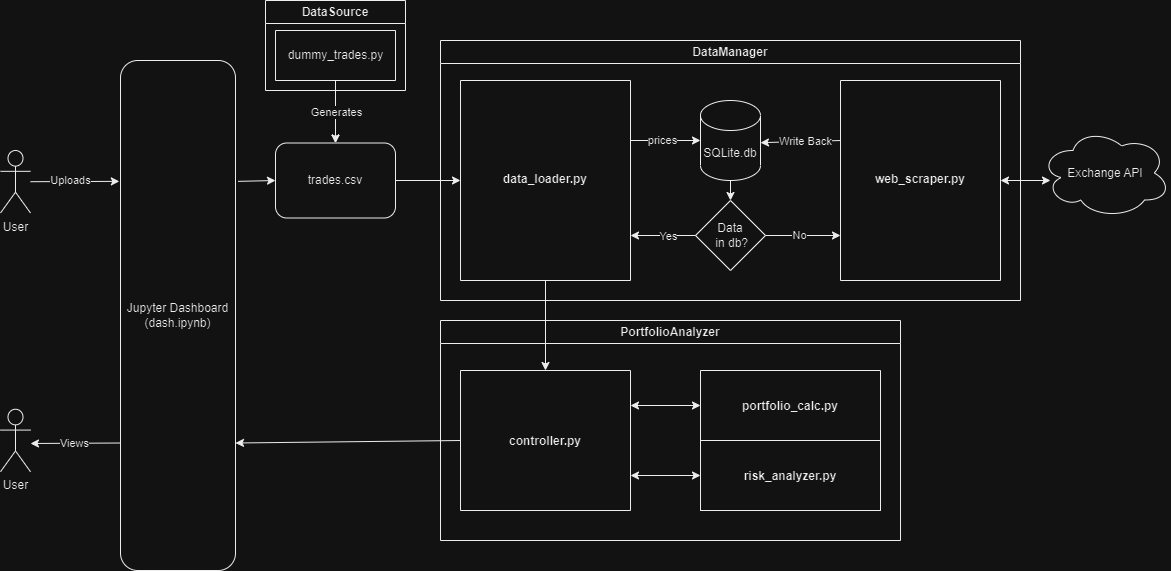

The diagram above was exported from draw.io. Its source (the exported page's mxGraphModel, read from the mxfile embedded in the PNG):
<mxGraphModel dx="2691" dy="-65" grid="1" gridSize="10" guides="1" tooltips="1" connect="1" arrows="1" fold="1" page="1" pageScale="1" pageWidth="850" pageHeight="1100" math="0" shadow="0">
  <root>
    <mxCell id="0" />
    <mxCell id="1" parent="0" />
    <mxCell id="DsliELwjNKU33ITN_CI_-145" value="PortfolioAnalyzer" style="swimlane;whiteSpace=wrap;html=1;startSize=23;" vertex="1" parent="1">
      <mxGeometry x="260" y="1820" width="460" height="220" as="geometry" />
    </mxCell>
    <mxCell id="DsliELwjNKU33ITN_CI_-146" value="&#10;&#10;&#10;&#10;&#10;&#10;&#10;&#10;&#10;&#10;controller.py" style="swimlane;startSize=0;" vertex="1" parent="DsliELwjNKU33ITN_CI_-145">
      <mxGeometry x="20" y="50" width="170" height="140" as="geometry" />
    </mxCell>
    <mxCell id="DsliELwjNKU33ITN_CI_-147" value="&#10;&#10;&#10;&#10;&#10;portfolio_calc.py" style="swimlane;startSize=0;" vertex="1" parent="DsliELwjNKU33ITN_CI_-145">
      <mxGeometry x="260" y="50" width="180" height="140" as="geometry" />
    </mxCell>
    <mxCell id="DsliELwjNKU33ITN_CI_-148" value="&#10;&#10;&#10;&#10;&#10;risk_analyzer.py" style="swimlane;startSize=0;" vertex="1" parent="DsliELwjNKU33ITN_CI_-147">
      <mxGeometry y="70" width="180" height="70" as="geometry" />
    </mxCell>
    <mxCell id="DsliELwjNKU33ITN_CI_-149" value="" style="endArrow=classic;startArrow=classic;html=1;rounded=0;exitX=1;exitY=0.25;exitDx=0;exitDy=0;entryX=0;entryY=0.25;entryDx=0;entryDy=0;" edge="1" parent="DsliELwjNKU33ITN_CI_-145" source="DsliELwjNKU33ITN_CI_-146" target="DsliELwjNKU33ITN_CI_-147">
      <mxGeometry width="50" height="50" relative="1" as="geometry">
        <mxPoint x="20" y="195" as="sourcePoint" />
        <mxPoint x="70" y="145" as="targetPoint" />
      </mxGeometry>
    </mxCell>
    <mxCell id="DsliELwjNKU33ITN_CI_-150" value="" style="endArrow=classic;startArrow=classic;html=1;rounded=0;exitX=1;exitY=0.75;exitDx=0;exitDy=0;entryX=0;entryY=0.5;entryDx=0;entryDy=0;" edge="1" parent="DsliELwjNKU33ITN_CI_-145" source="DsliELwjNKU33ITN_CI_-146" target="DsliELwjNKU33ITN_CI_-148">
      <mxGeometry width="50" height="50" relative="1" as="geometry">
        <mxPoint x="160" y="95" as="sourcePoint" />
        <mxPoint x="80" y="155" as="targetPoint" />
      </mxGeometry>
    </mxCell>
    <mxCell id="DsliELwjNKU33ITN_CI_-151" value="DataManager" style="swimlane;whiteSpace=wrap;html=1;" vertex="1" parent="1">
      <mxGeometry x="260" y="1540" width="580" height="260" as="geometry" />
    </mxCell>
    <mxCell id="DsliELwjNKU33ITN_CI_-152" value="&#10;&#10;&#10;&#10;&#10;&#10;&#10;&#10;&#10;&#10;&#10;&#10;&#10;&#10;web_scraper.py" style="swimlane;startSize=0;" vertex="1" parent="DsliELwjNKU33ITN_CI_-151">
      <mxGeometry x="400" y="40" width="160" height="200" as="geometry" />
    </mxCell>
    <mxCell id="DsliELwjNKU33ITN_CI_-153" value="&#10;&#10;&#10;&#10;&#10;&#10;&#10;&#10;&#10;&#10;&#10;&#10;&#10;&#10;data_loader.py" style="swimlane;startSize=0;" vertex="1" parent="DsliELwjNKU33ITN_CI_-151">
      <mxGeometry x="20" y="40" width="170" height="200" as="geometry" />
    </mxCell>
    <mxCell id="DsliELwjNKU33ITN_CI_-154" value="SQLite.db" style="shape=cylinder3;whiteSpace=wrap;html=1;boundedLbl=1;backgroundOutline=1;size=15;" vertex="1" parent="DsliELwjNKU33ITN_CI_-151">
      <mxGeometry x="260" y="60" width="60" height="80" as="geometry" />
    </mxCell>
    <mxCell id="DsliELwjNKU33ITN_CI_-155" value="&amp;nbsp;Data&amp;nbsp;&lt;br&gt;&amp;nbsp;in db?" style="rhombus;whiteSpace=wrap;html=1;" vertex="1" parent="DsliELwjNKU33ITN_CI_-151">
      <mxGeometry x="255" y="160" width="70" height="70" as="geometry" />
    </mxCell>
    <mxCell id="DsliELwjNKU33ITN_CI_-156" value="" style="endArrow=classic;html=1;rounded=0;entryX=0;entryY=0.5;entryDx=0;entryDy=0;entryPerimeter=0;exitX=1;exitY=0.75;exitDx=0;exitDy=0;" edge="1" parent="DsliELwjNKU33ITN_CI_-151" target="DsliELwjNKU33ITN_CI_-154">
      <mxGeometry width="50" height="50" relative="1" as="geometry">
        <mxPoint x="190" y="100" as="sourcePoint" />
        <mxPoint x="430" y="20" as="targetPoint" />
      </mxGeometry>
    </mxCell>
    <mxCell id="DsliELwjNKU33ITN_CI_-157" value="prices" style="edgeLabel;html=1;align=center;verticalAlign=middle;resizable=0;points=[];" vertex="1" connectable="0" parent="DsliELwjNKU33ITN_CI_-156">
      <mxGeometry x="-0.1244" y="1" relative="1" as="geometry">
        <mxPoint as="offset" />
      </mxGeometry>
    </mxCell>
    <mxCell id="DsliELwjNKU33ITN_CI_-158" value="" style="endArrow=classic;html=1;rounded=0;entryX=0.5;entryY=0;entryDx=0;entryDy=0;" edge="1" parent="DsliELwjNKU33ITN_CI_-151" target="DsliELwjNKU33ITN_CI_-155">
      <mxGeometry width="50" height="50" relative="1" as="geometry">
        <mxPoint x="290" y="140" as="sourcePoint" />
        <mxPoint x="290" y="150" as="targetPoint" />
      </mxGeometry>
    </mxCell>
    <mxCell id="DsliELwjNKU33ITN_CI_-159" value="" style="endArrow=classic;html=1;rounded=0;exitX=0;exitY=0.5;exitDx=0;exitDy=0;entryX=1;entryY=0.25;entryDx=0;entryDy=0;" edge="1" parent="DsliELwjNKU33ITN_CI_-151" source="DsliELwjNKU33ITN_CI_-155">
      <mxGeometry width="50" height="50" relative="1" as="geometry">
        <mxPoint x="380" y="465" as="sourcePoint" />
        <mxPoint x="190" y="195" as="targetPoint" />
      </mxGeometry>
    </mxCell>
    <mxCell id="DsliELwjNKU33ITN_CI_-160" value="Yes" style="edgeLabel;html=1;align=center;verticalAlign=middle;resizable=0;points=[];" vertex="1" connectable="0" parent="DsliELwjNKU33ITN_CI_-159">
      <mxGeometry x="-0.1276" relative="1" as="geometry">
        <mxPoint as="offset" />
      </mxGeometry>
    </mxCell>
    <mxCell id="DsliELwjNKU33ITN_CI_-161" value="" style="endArrow=classic;html=1;rounded=0;exitX=1;exitY=0.5;exitDx=0;exitDy=0;entryX=0;entryY=0.25;entryDx=0;entryDy=0;" edge="1" parent="DsliELwjNKU33ITN_CI_-151" source="DsliELwjNKU33ITN_CI_-155">
      <mxGeometry width="50" height="50" relative="1" as="geometry">
        <mxPoint x="375" y="465" as="sourcePoint" />
        <mxPoint x="400" y="195" as="targetPoint" />
      </mxGeometry>
    </mxCell>
    <mxCell id="DsliELwjNKU33ITN_CI_-162" value="No" style="edgeLabel;html=1;align=center;verticalAlign=middle;resizable=0;points=[];" vertex="1" connectable="0" parent="DsliELwjNKU33ITN_CI_-161">
      <mxGeometry x="-0.1333" y="1" relative="1" as="geometry">
        <mxPoint as="offset" />
      </mxGeometry>
    </mxCell>
    <mxCell id="DsliELwjNKU33ITN_CI_-163" value="" style="endArrow=classic;html=1;rounded=0;entryX=1;entryY=0;entryDx=0;entryDy=42.1875;entryPerimeter=0;exitX=0;exitY=0.75;exitDx=0;exitDy=0;" edge="1" parent="DsliELwjNKU33ITN_CI_-151" target="DsliELwjNKU33ITN_CI_-154">
      <mxGeometry width="50" height="50" relative="1" as="geometry">
        <mxPoint x="400" y="100" as="sourcePoint" />
        <mxPoint x="425" y="220" as="targetPoint" />
      </mxGeometry>
    </mxCell>
    <mxCell id="DsliELwjNKU33ITN_CI_-164" value="Write Back" style="edgeLabel;html=1;align=center;verticalAlign=middle;resizable=0;points=[];" vertex="1" connectable="0" parent="DsliELwjNKU33ITN_CI_-163">
      <mxGeometry x="-0.0914" relative="1" as="geometry">
        <mxPoint as="offset" />
      </mxGeometry>
    </mxCell>
    <mxCell id="DsliELwjNKU33ITN_CI_-165" value="trades.csv" style="rounded=1;whiteSpace=wrap;html=1;" vertex="1" parent="1">
      <mxGeometry x="95" y="1642.5" width="120" height="75" as="geometry" />
    </mxCell>
    <mxCell id="DsliELwjNKU33ITN_CI_-166" value="" style="endArrow=classic;html=1;rounded=0;exitX=1;exitY=0.5;exitDx=0;exitDy=0;entryX=0;entryY=0.5;entryDx=0;entryDy=0;" edge="1" parent="1" source="DsliELwjNKU33ITN_CI_-165" target="DsliELwjNKU33ITN_CI_-153">
      <mxGeometry width="50" height="50" relative="1" as="geometry">
        <mxPoint x="160" y="1215" as="sourcePoint" />
        <mxPoint x="160" y="1145" as="targetPoint" />
      </mxGeometry>
    </mxCell>
    <mxCell id="DsliELwjNKU33ITN_CI_-167" value="Exchange API" style="ellipse;shape=cloud;whiteSpace=wrap;html=1;" vertex="1" parent="1">
      <mxGeometry x="860" y="1627.5" width="130" height="90" as="geometry" />
    </mxCell>
    <mxCell id="DsliELwjNKU33ITN_CI_-168" value="Jupyter Dashboard&lt;br&gt;(dash.ipynb)" style="rounded=1;whiteSpace=wrap;html=1;" vertex="1" parent="1">
      <mxGeometry x="-60" y="1560" width="115" height="510" as="geometry" />
    </mxCell>
    <mxCell id="DsliELwjNKU33ITN_CI_-169" value="" style="edgeStyle=orthogonalEdgeStyle;rounded=0;orthogonalLoop=1;jettySize=auto;html=1;" edge="1" parent="1" source="DsliELwjNKU33ITN_CI_-170" target="DsliELwjNKU33ITN_CI_-165">
      <mxGeometry relative="1" as="geometry" />
    </mxCell>
    <mxCell id="DsliELwjNKU33ITN_CI_-170" value="DataSource" style="swimlane;whiteSpace=wrap;html=1;" vertex="1" parent="1">
      <mxGeometry x="85" y="1500" width="140" height="90" as="geometry" />
    </mxCell>
    <mxCell id="DsliELwjNKU33ITN_CI_-171" value="" style="swimlane;startSize=0;" vertex="1" parent="DsliELwjNKU33ITN_CI_-170">
      <mxGeometry x="10" y="30" width="120" height="50" as="geometry" />
    </mxCell>
    <mxCell id="DsliELwjNKU33ITN_CI_-172" value="dummy_trades.py" style="text;html=1;align=center;verticalAlign=middle;resizable=0;points=[];autosize=1;strokeColor=none;fillColor=none;" vertex="1" parent="DsliELwjNKU33ITN_CI_-171">
      <mxGeometry y="10" width="120" height="30" as="geometry" />
    </mxCell>
    <mxCell id="DsliELwjNKU33ITN_CI_-173" value="" style="endArrow=classic;html=1;rounded=0;exitX=0;exitY=0.75;exitDx=0;exitDy=0;" edge="1" parent="1" source="DsliELwjNKU33ITN_CI_-168">
      <mxGeometry width="50" height="50" relative="1" as="geometry">
        <mxPoint x="-100" y="1950" as="sourcePoint" />
        <mxPoint x="-150" y="1943" as="targetPoint" />
      </mxGeometry>
    </mxCell>
    <mxCell id="DsliELwjNKU33ITN_CI_-174" value="Views" style="edgeLabel;html=1;align=center;verticalAlign=middle;resizable=0;points=[];" vertex="1" connectable="0" parent="DsliELwjNKU33ITN_CI_-173">
      <mxGeometry x="0.226" y="-2" relative="1" as="geometry">
        <mxPoint x="9" y="2" as="offset" />
      </mxGeometry>
    </mxCell>
    <mxCell id="DsliELwjNKU33ITN_CI_-175" value="" style="endArrow=classic;html=1;rounded=0;exitX=1.023;exitY=0.237;exitDx=0;exitDy=0;exitPerimeter=0;entryX=0;entryY=0.5;entryDx=0;entryDy=0;" edge="1" parent="1" source="DsliELwjNKU33ITN_CI_-168" target="DsliELwjNKU33ITN_CI_-165">
      <mxGeometry width="50" height="50" relative="1" as="geometry">
        <mxPoint x="290" y="1530" as="sourcePoint" />
        <mxPoint x="340" y="1480" as="targetPoint" />
      </mxGeometry>
    </mxCell>
    <mxCell id="DsliELwjNKU33ITN_CI_-176" value="" style="endArrow=classic;html=1;rounded=0;exitX=0;exitY=0.5;exitDx=0;exitDy=0;entryX=1;entryY=0.75;entryDx=0;entryDy=0;" edge="1" parent="1" source="DsliELwjNKU33ITN_CI_-146" target="DsliELwjNKU33ITN_CI_-168">
      <mxGeometry width="50" height="50" relative="1" as="geometry">
        <mxPoint x="290" y="1890" as="sourcePoint" />
        <mxPoint x="340" y="1840" as="targetPoint" />
      </mxGeometry>
    </mxCell>
    <mxCell id="DsliELwjNKU33ITN_CI_-177" value="" style="endArrow=classic;html=1;rounded=0;exitX=0.5;exitY=1;exitDx=0;exitDy=0;entryX=0.5;entryY=0;entryDx=0;entryDy=0;" edge="1" parent="1" source="DsliELwjNKU33ITN_CI_-153" target="DsliELwjNKU33ITN_CI_-146">
      <mxGeometry width="50" height="50" relative="1" as="geometry">
        <mxPoint x="290" y="1890" as="sourcePoint" />
        <mxPoint x="340" y="1840" as="targetPoint" />
      </mxGeometry>
    </mxCell>
    <mxCell id="DsliELwjNKU33ITN_CI_-178" value="" style="endArrow=classic;html=1;rounded=0;entryX=0.5;entryY=0;entryDx=0;entryDy=0;exitX=0.5;exitY=1;exitDx=0;exitDy=0;" edge="1" parent="1" source="DsliELwjNKU33ITN_CI_-171" target="DsliELwjNKU33ITN_CI_-165">
      <mxGeometry width="50" height="50" relative="1" as="geometry">
        <mxPoint x="160" y="1590" as="sourcePoint" />
        <mxPoint x="153.5" y="1717.5" as="targetPoint" />
      </mxGeometry>
    </mxCell>
    <mxCell id="DsliELwjNKU33ITN_CI_-179" value="Generates" style="edgeLabel;html=1;align=center;verticalAlign=middle;resizable=0;points=[];" vertex="1" connectable="0" parent="DsliELwjNKU33ITN_CI_-178">
      <mxGeometry x="-0.0195" relative="1" as="geometry">
        <mxPoint as="offset" />
      </mxGeometry>
    </mxCell>
    <mxCell id="DsliELwjNKU33ITN_CI_-180" value="User" style="shape=umlActor;verticalLabelPosition=bottom;verticalAlign=top;html=1;outlineConnect=0;" vertex="1" parent="1">
      <mxGeometry x="-180" y="1650" width="30" height="62.5" as="geometry" />
    </mxCell>
    <mxCell id="DsliELwjNKU33ITN_CI_-181" value="" style="endArrow=classic;html=1;rounded=0;entryX=-0.01;entryY=0.237;entryDx=0;entryDy=0;entryPerimeter=0;" edge="1" parent="1" source="DsliELwjNKU33ITN_CI_-180" target="DsliELwjNKU33ITN_CI_-168">
      <mxGeometry width="50" height="50" relative="1" as="geometry">
        <mxPoint x="290" y="1890" as="sourcePoint" />
        <mxPoint x="340" y="1840" as="targetPoint" />
      </mxGeometry>
    </mxCell>
    <mxCell id="DsliELwjNKU33ITN_CI_-182" value="Uploads" style="edgeLabel;html=1;align=center;verticalAlign=middle;resizable=0;points=[];" vertex="1" connectable="0" parent="DsliELwjNKU33ITN_CI_-181">
      <mxGeometry x="-0.0929" y="2" relative="1" as="geometry">
        <mxPoint as="offset" />
      </mxGeometry>
    </mxCell>
    <mxCell id="DsliELwjNKU33ITN_CI_-183" value="User" style="shape=umlActor;verticalLabelPosition=bottom;verticalAlign=top;html=1;outlineConnect=0;" vertex="1" parent="1">
      <mxGeometry x="-180" y="1908.75" width="30" height="62.5" as="geometry" />
    </mxCell>
    <mxCell id="DsliELwjNKU33ITN_CI_-184" value="" style="endArrow=classic;startArrow=classic;html=1;rounded=0;entryX=1;entryY=0.5;entryDx=0;entryDy=0;" edge="1" parent="1" target="DsliELwjNKU33ITN_CI_-152">
      <mxGeometry width="50" height="50" relative="1" as="geometry">
        <mxPoint x="870" y="1680" as="sourcePoint" />
        <mxPoint x="340" y="1780" as="targetPoint" />
      </mxGeometry>
    </mxCell>
  </root>
</mxGraphModel>